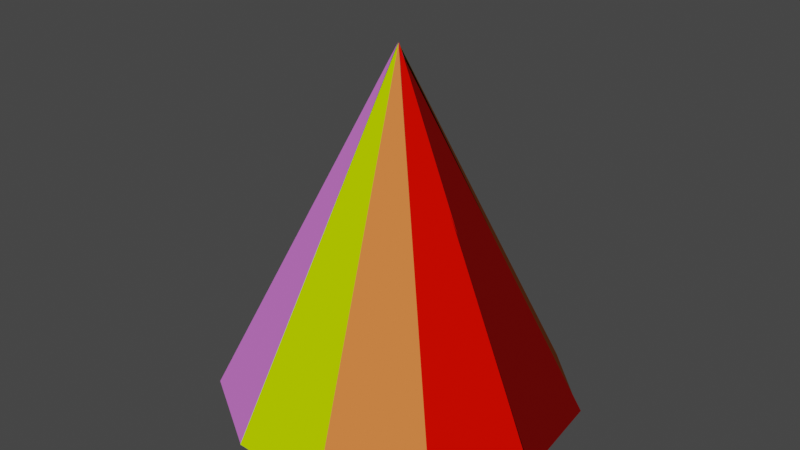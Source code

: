 # Source: kerucuuut.blend  (saved by Blender 2.92.15; exported with 4.5.12 LTS)
import bpy
from mathutils import Matrix  # noqa: F401  (used for matrix-valued properties, if any)

bpy.ops.wm.read_factory_settings(use_empty=True)
scene = bpy.context.scene
scene.name = 'Scene'

# ---- collections
col_collection = bpy.data.collections.new('Collection'); scene.collection.children.link(col_collection)

# ---- materials (node trees are filled in below, after node groups)
mat_material_001 = bpy.data.materials.new('Material.001')
mat_material_001.use_transparent_shadow = False
mat_material_011 = bpy.data.materials.new('Material.011')
mat_material_011.use_transparent_shadow = False
mat_material_011.diffuse_color = (0.1384, 0.002428, 0.001821, 1.0)
mat_material_010 = bpy.data.materials.new('Material.010')
mat_material_010.use_transparent_shadow = False
mat_material_010.diffuse_color = (0.8, 0.003028, 0.0, 1.0)
mat_material_009 = bpy.data.materials.new('Material.009')
mat_material_009.use_transparent_shadow = False
mat_material_009.diffuse_color = (0.2159, 0.05613, 0.016, 1.0)
mat_material_008 = bpy.data.materials.new('Material.008')
mat_material_008.use_transparent_shadow = False
mat_material_008.diffuse_color = (0.8, 0.1947, 0.04952, 1.0)
mat_material_006 = bpy.data.materials.new('Material.006')
mat_material_006.use_transparent_shadow = False
mat_material_006.diffuse_color = (0.5332, 0.8, 0.0, 1.0)
mat_material_005 = bpy.data.materials.new('Material.005')
mat_material_005.use_transparent_shadow = False
mat_material_005.diffuse_color = (0.2789, 0.08228, 0.2961, 1.0)
mat_material_004 = bpy.data.materials.new('Material.004')
mat_material_004.use_transparent_shadow = False
mat_material_004.diffuse_color = (0.7817, 0.2068, 0.8, 1.0)
mat_material_003 = bpy.data.materials.new('Material.003')
mat_material_003.use_transparent_shadow = False
mat_material_003.diffuse_color = (0.01764, 0.107, 0.2623, 1.0)
mat_material_002 = bpy.data.materials.new('Material.002')
mat_material_002.use_transparent_shadow = False
mat_material_002.diffuse_color = (0.02974, 0.3126, 0.8, 1.0)
mat_material_007 = bpy.data.materials.new('Material.007')
mat_material_007.use_transparent_shadow = False
mat_material_007.diffuse_color = (0.1812, 0.2789, 0.004025, 1.0)

# ---- material node trees
mat_material_001.use_nodes = True; mat_material_001.node_tree.nodes.clear()
_N = mat_material_001.node_tree.nodes; _L = mat_material_001.node_tree.links
n0 = _N.new('ShaderNodeBsdfPrincipled'); n0.name = 'Principled BSDF'; n0.location = (10, 300)
n0.distribution = 'GGX'
n0.subsurface_method = 'BURLEY'
n0.inputs[3].default_value = 1.45
n0.inputs[27].default_value = (0.0, 0.0, 0.0, 1.0)
n0.inputs[28].default_value = 1.0
n1 = _N.new('ShaderNodeOutputMaterial'); n1.name = 'Material Output'; n1.location = (300, 300)
_L.new(n0.outputs[0], n1.inputs[0])
n1.is_active_output = True

# ---- world
world_world = bpy.data.worlds.new('World'); scene.world = world_world
world_world.use_nodes = True; world_world.node_tree.nodes.clear()
_N = world_world.node_tree.nodes; _L = world_world.node_tree.links
n0 = _N.new('ShaderNodeOutputWorld'); n0.name = 'World Output'; n0.location = (300, 300)
n1 = _N.new('ShaderNodeBackground'); n1.name = 'Background'; n1.location = (10, 300)
n1.inputs[0].default_value = (0.05088, 0.05088, 0.05088, 1.0)
_L.new(n1.outputs[0], n0.inputs[0])
n0.is_active_output = True
world_world.color = (0.05088, 0.05088, 0.05088)
world_world.use_sun_shadow = False
world_world.sun_shadow_jitter_overblur = 0.0

# ---- meshes
me_cone = bpy.data.meshes.new('Cone')
me_cone.from_pydata([(-0.04009, -0.2789, 0.0), (0.04009, 0.2789, 0.0), (0.9497, -0.1366, 2.0)], [], [(0, 2, 1)])
_uv = me_cone.uv_layers.new(name='UVMap')
_uv.uv.foreach_set('vector', [0.01244, 0.2158, 0.25, 0.25, 0.03169, 0.3497])
me_cone.materials.append(mat_material_001)
me_cone.use_remesh_fix_poles = True
me_cone.use_remesh_preserve_attributes = False
me_cone.use_mirror_vertex_groups = False
me_cone.update()
me_cone_001 = bpy.data.meshes.new('Cone.001')
me_cone_001.from_pydata([(0.0, 1.0, -1.0), (0.5406, 0.8413, -1.0), (0.9096, 0.4154, -1.0), (0.9898, -0.1423, -1.0), (0.7557, -0.6549, -1.0), (0.2817, -0.9595, -1.0), (-0.2817, -0.9595, -1.0), (-0.7557, -0.6549, -1.0), (-0.9898, -0.1423, -1.0), (-0.9096, 0.4154, -1.0), (-0.5406, 0.8413, -1.0)], [], [(0, 1, 2, 3, 4, 5, 6, 7, 8, 9, 10)])
_uv = me_cone_001.uv_layers.new(name='UVMap')
_uv.uv.foreach_set('vector', [0.75, 0.49, 0.8798, 0.4519, 0.9683, 0.3497, 0.9876, 0.2158, 0.9314, 0.09283, 0.8176, 0.01972, 0.6824, 0.01972, 0.5686, 0.09283, 0.5124, 0.2158, 0.5317, 0.3497, 0.6202, 0.4519])
me_cone_001.use_remesh_fix_poles = True
me_cone_001.use_remesh_preserve_attributes = False
me_cone_001.use_mirror_vertex_groups = False
me_cone_001.update()
me_cone_002 = bpy.data.meshes.new('Cone.002')
me_cone_002.from_pydata([(0.4548, 0.2077, -1.0), (0.535, -0.35, -1.0), (-0.4548, -0.2077, 1.0)], [], [(0, 2, 1)])
_uv = me_cone_002.uv_layers.new(name='UVMap')
_uv.uv.foreach_set('vector', [0.4683, 0.3497, 0.25, 0.25, 0.4876, 0.2158])
me_cone_002.materials.append(mat_material_011)
me_cone_002.use_remesh_fix_poles = True
me_cone_002.use_remesh_preserve_attributes = False
me_cone_002.use_mirror_vertex_groups = False
me_cone_002.update()
me_cone_003 = bpy.data.meshes.new('Cone.003')
me_cone_003.from_pydata([(0.6119, 0.1851, -1.0), (0.3779, -0.3274, -1.0), (-0.3779, 0.3274, 1.0)], [], [(0, 2, 1)])
_uv = me_cone_003.uv_layers.new(name='UVMap')
_uv.uv.foreach_set('vector', [0.4876, 0.2158, 0.25, 0.25, 0.4314, 0.09283])
me_cone_003.materials.append(mat_material_010)
me_cone_003.use_remesh_fix_poles = True
me_cone_003.use_remesh_preserve_attributes = False
me_cone_003.use_mirror_vertex_groups = False
me_cone_003.update()
me_cone_004 = bpy.data.meshes.new('Cone.004')
me_cone_004.from_pydata([(0.2703, 0.4206, -1.0), (0.6393, -0.005212, -1.0), (-0.2703, -0.4206, 1.0)], [], [(0, 2, 1)])
_uv = me_cone_004.uv_layers.new(name='UVMap')
_uv.uv.foreach_set('vector', [0.3798, 0.4519, 0.25, 0.25, 0.4683, 0.3497])
me_cone_004.materials.append(mat_material_009)
me_cone_004.use_remesh_fix_poles = True
me_cone_004.use_remesh_preserve_attributes = False
me_cone_004.use_mirror_vertex_groups = False
me_cone_004.update()
me_cone_005 = bpy.data.meshes.new('Cone.005')
me_cone_005.from_pydata([(0.6149, -0.1751, -1.0), (0.1409, -0.4797, -1.0), (-0.1409, 0.4797, 1.0)], [], [(0, 2, 1)])
_uv = me_cone_005.uv_layers.new(name='UVMap')
_uv.uv.foreach_set('vector', [0.4314, 0.09283, 0.25, 0.25, 0.3176, 0.01972])
me_cone_005.materials.append(mat_material_008)
me_cone_005.use_remesh_fix_poles = True
me_cone_005.use_remesh_preserve_attributes = False
me_cone_005.use_mirror_vertex_groups = False
me_cone_005.update()
me_cone_006 = bpy.data.meshes.new('Cone.006')
me_cone_006.from_pydata([(0.4226, -0.4797, -1.0), (-0.1409, -0.4797, -1.0), (0.1409, 0.4797, 1.0)], [], [(0, 2, 1)])
_uv = me_cone_006.uv_layers.new(name='UVMap')
_uv.uv.foreach_set('vector', [0.3176, 0.01972, 0.25, 0.25, 0.1824, 0.01972])
me_cone_006.materials.append(mat_material_006)
me_cone_006.use_remesh_fix_poles = True
me_cone_006.use_remesh_preserve_attributes = False
me_cone_006.use_mirror_vertex_groups = False
me_cone_006.update()
me_cone_007 = bpy.data.meshes.new('Cone.007')
me_cone_007.from_pydata([(0.2703, 0.5794, -1.0), (-0.2703, 0.4206, -1.0), (0.2703, -0.4206, 1.0)], [], [(1, 2, 0)])
_uv = me_cone_007.uv_layers.new(name='UVMap')
_uv.uv.foreach_set('vector', [0.1202, 0.4519, 0.25, 0.25, 0.25, 0.49])
me_cone_007.materials.append(mat_material_005)
me_cone_007.use_remesh_fix_poles = True
me_cone_007.use_remesh_preserve_attributes = False
me_cone_007.use_mirror_vertex_groups = False
me_cone_007.update()
me_cone_008 = bpy.data.meshes.new('Cone.008')
me_cone_008.from_pydata([(0.09614, -0.6321, -1.0), (-0.3779, -0.3274, -1.0), (0.3779, 0.3274, 1.0)], [], [(0, 2, 1)])
_uv = me_cone_008.uv_layers.new(name='UVMap')
_uv.uv.foreach_set('vector', [0.1824, 0.01972, 0.25, 0.25, 0.06862, 0.09283])
me_cone_008.materials.append(mat_material_004)
me_cone_008.use_remesh_fix_poles = True
me_cone_008.use_remesh_preserve_attributes = False
me_cone_008.use_mirror_vertex_groups = False
me_cone_008.update()
me_cone_009 = bpy.data.meshes.new('Cone.009')
me_cone_009.from_pydata([(-0.4548, 0.2077, -1.0), (-0.08582, 0.6335, -1.0), (0.4548, -0.2077, 1.0)], [], [(0, 2, 1)])
_uv = me_cone_009.uv_layers.new(name='UVMap')
_uv.uv.foreach_set('vector', [0.03169, 0.3497, 0.25, 0.25, 0.1202, 0.4519])
me_cone_009.materials.append(mat_material_003)
me_cone_009.use_remesh_fix_poles = True
me_cone_009.use_remesh_preserve_attributes = False
me_cone_009.use_mirror_vertex_groups = False
me_cone_009.update()
me_cone_010 = bpy.data.meshes.new('Cone.010')
me_cone_010.from_pydata([(-0.2608, -0.5837, -1.0), (-0.4949, -0.07116, -1.0), (0.4949, 0.07116, 1.0)], [], [(0, 2, 1)])
_uv = me_cone_010.uv_layers.new(name='UVMap')
_uv.uv.foreach_set('vector', [0.06862, 0.09283, 0.25, 0.25, 0.01244, 0.2158])
me_cone_010.materials.append(mat_material_002)
me_cone_010.use_remesh_fix_poles = True
me_cone_010.use_remesh_preserve_attributes = False
me_cone_010.use_mirror_vertex_groups = False
me_cone_010.update()
me_cone_011 = bpy.data.meshes.new('Cone.011')
me_cone_011.from_pydata([(0.0, 0.5, -1.0), (0.5406, 0.3413, -1.0), (0.0, -0.5, 1.0)], [], [(0, 2, 1)])
_uv = me_cone_011.uv_layers.new(name='UVMap')
_uv.uv.foreach_set('vector', [0.25, 0.49, 0.25, 0.25, 0.3798, 0.4519])
me_cone_011.materials.append(mat_material_007)
me_cone_011.use_remesh_fix_poles = True
me_cone_011.use_remesh_preserve_attributes = False
me_cone_011.use_mirror_vertex_groups = False
me_cone_011.update()

# ---- objects
ob_cone = bpy.data.objects.new('Cone', me_cone)
ob_cone_001 = bpy.data.objects.new('Cone.001', me_cone_001)
ob_cone_002 = bpy.data.objects.new('Cone.002', me_cone_002)
ob_cone_003 = bpy.data.objects.new('Cone.003', me_cone_003)
ob_cone_004 = bpy.data.objects.new('Cone.004', me_cone_004)
ob_cone_005 = bpy.data.objects.new('Cone.005', me_cone_005)
ob_cone_006 = bpy.data.objects.new('Cone.006', me_cone_006)
ob_cone_007 = bpy.data.objects.new('Cone.007', me_cone_007)
ob_cone_008 = bpy.data.objects.new('Cone.008', me_cone_008)
ob_cone_009 = bpy.data.objects.new('Cone.009', me_cone_009)
ob_cone_010 = bpy.data.objects.new('Cone.010', me_cone_010)
ob_cone_011 = bpy.data.objects.new('Cone.011', me_cone_011)
ob_empty_1 = bpy.data.objects.new('empty 1', None)
ob_empty_2 = bpy.data.objects.new('empty 2', None)
ob_empty = bpy.data.objects.new('Empty', None)
ob_empty_001 = bpy.data.objects.new('Empty.001', None)
ob_empty_002 = bpy.data.objects.new('Empty.002', None)
ob_empty_003 = bpy.data.objects.new('Empty.003', None)
ob_sisi_pertama = bpy.data.objects.new('sisi pertama', None)
ob_empty_005 = bpy.data.objects.new('Empty.005', None)
ob_empty_004 = bpy.data.objects.new('Empty.004', None)
ob_empty_006 = bpy.data.objects.new('Empty.006', None)
ob_sisi_kedua = bpy.data.objects.new('sisi kedua', None)
ob_empty_007 = bpy.data.objects.new('Empty.007', None)

# ---- transforms, parenting, visibility, modifiers, constraints
ob_cone.parent = ob_sisi_pertama
ob_cone.matrix_parent_inverse = Matrix(((0.988, -0.1541, 0.0, 0.9594), (0.1541, 0.988, -0.0, 0.01147), (0.0, -0.0, 1.0, 0.05358), (-0.0, 0.0, -0.0, 1.0)))
ob_cone.location = (-0.9497, 0.1366, -0.05358)
ob_cone.rotation_euler = (-5.71e-09, -0.1446, 4.601e-09)
ob_cone.lineart.crease_threshold = 0.0
ob_cone_001.location = (-0.02059, 0.0, 0.9464)
ob_cone_001.scale = (0.9616, 0.9096, 1.0)
ob_cone_001.lineart.crease_threshold = 0.0
ob_cone_002.parent = ob_empty_1
ob_cone_002.matrix_parent_inverse = Matrix(((-0.4055, -0.1783, 0.8965, -0.627), (0.0619, 0.9732, 0.2215, -0.4399), (-0.912, 0.1453, -0.3836, 0.7477), (-0.0, -0.0, -0.0, 1.0)))
ob_cone_002.location = (0.4548, 0.2077, 0.9464)
ob_cone_002.lineart.crease_threshold = 0.0
ob_cone_003.parent = ob_empty_2
ob_cone_003.matrix_parent_inverse = Matrix(((-0.3359, 0.2817, 0.8988, -0.6315), (0.5464, 0.8355, -0.05767, 0.1217), (-0.7672, 0.4717, -0.4346, 0.8556), (-0.0, -0.0, -0.0, 1.0)))
ob_cone_003.location = (0.3779, -0.3274, 0.9464)
ob_cone_003.lineart.crease_threshold = 0.0
ob_cone_004.parent = ob_empty
ob_cone_004.matrix_parent_inverse = Matrix(((-0.2276, -0.3773, 0.8977, -0.6293), (0.1234, 0.9033, 0.411, -0.8022), (-0.9659, 0.2043, -0.159, 0.3257), (-0.0, -0.0, -0.0, 1.0)))
ob_cone_004.location = (0.2703, 0.4206, 0.9464)
ob_cone_004.lineart.crease_threshold = 0.0
ob_cone_005.parent = ob_empty_005
ob_cone_005.matrix_parent_inverse = Matrix(((0.9919, 0.03271, 0.123, -0.2405), (0.02318, 0.9039, -0.4272, 0.8346), (-0.1252, 0.4265, 0.8958, -0.6255), (-0.0, -0.0, -0.0, 1.0)))
ob_cone_005.location = (0.1409, -0.4797, 0.9464)
ob_cone_005.lineart.crease_threshold = 0.0
ob_cone_006.parent = ob_empty_004
ob_cone_006.matrix_parent_inverse = Matrix(((0.9879, -0.1353, -0.07535, 0.1456), (0.08911, 0.8946, -0.438, 0.8562), (0.1267, 0.426, 0.8958, -0.6256), (-0.0, 0.0, -0.0, 1.0)))
ob_cone_006.location = (-0.1409, -0.4797, 0.9464)
ob_cone_006.rotation_euler = (-4.657e-10, -0.0, -0.00982)
ob_cone_006.lineart.crease_threshold = 0.0
ob_cone_007.parent = ob_empty_002
ob_cone_007.matrix_parent_inverse = Matrix(((0.9693, 0.0898, -0.229, 0.441), (0.006424, 0.9214, 0.3885, -0.7536), (0.2459, -0.3781, 0.8925, -0.6192), (-0.0, -0.0, -0.0, 1.0)))
ob_cone_007.location = (-0.2703, 0.4206, 0.9464)
ob_cone_007.lineart.crease_threshold = 0.0
ob_cone_008.parent = ob_empty_006
ob_cone_008.matrix_parent_inverse = Matrix(((0.9407, -0.1202, -0.3173, 0.6164), (0.01491, 0.9489, -0.3152, 0.6147), (0.339, 0.2918, 0.8944, -0.6228), (-0.0, 0.0, -0.0, 1.0)))
ob_cone_008.location = (-0.3779, -0.3274, 0.9464)
ob_cone_008.lineart.crease_threshold = 0.0
ob_cone_009.parent = ob_empty_003
ob_cone_009.matrix_parent_inverse = Matrix(((0.9056, 0.2108, -0.368, 0.7164), (-0.1196, 0.9594, 0.2554, -0.4953), (0.4069, -0.1872, 0.8941, -0.6222), (-0.0, -0.0, -0.0, 1.0)))
ob_cone_009.location = (-0.4548, 0.2077, 0.9464)
ob_cone_009.lineart.crease_threshold = 0.0
ob_cone_010.parent = ob_sisi_kedua
ob_cone_010.matrix_parent_inverse = Matrix(((0.8979, -0.01742, -0.4398, 0.8594), (-0.01167, 0.9979, -0.06336, 0.1252), (0.44, 0.06203, 0.8959, -0.6257), (-0.0, 0.0, -0.0, 1.0)))
ob_cone_010.location = (-0.4949, -0.07116, 0.9464)
ob_cone_010.lineart.crease_threshold = 0.0
ob_cone_011.parent = ob_empty_001
ob_cone_011.matrix_parent_inverse = Matrix(((-1.956e-08, -0.4411, 0.8975, -0.6288), (0.03823, 0.8968, 0.4408, -0.8656), (-0.9993, 0.03431, 0.01686, -0.03312), (-0.0, -0.0, -0.0, 1.0)))
ob_cone_011.location = (0.0, 0.5, 0.9464)
ob_cone_011.lineart.crease_threshold = 0.0
ob_empty_1.parent = ob_cone_004
ob_empty_1.matrix_parent_inverse = Matrix(((1.0, -0.0, 0.0, -0.2703), (-0.0, 1.0, -0.0, -0.4206), (0.0, -0.0, 1.0, -0.9464), (-0.0, 0.0, -0.0, 1.0)))
ob_empty_1.location = (0.4548, 0.2077, 0.9464)
ob_empty_1.rotation_euler = (-0.6602, -2.038, 0.4095)
ob_empty_1.empty_display_type = 'ARROWS'
ob_empty_1.lineart.crease_threshold = 0.0
ob_empty_2.parent = ob_cone_005
ob_empty_2.matrix_parent_inverse = Matrix(((1.0, -0.0, -0.0, -0.1409), (-0.0, 1.0, 0.0, 0.4797), (-0.0, -0.0, 1.0, -0.9464), (-0.0, 0.0, -0.0, 1.0)))
ob_empty_2.location = (0.3779, -0.3274, 0.9464)
ob_empty_2.rotation_euler = (0.1258, -2.013, -0.6969)
ob_empty_2.empty_display_type = 'ARROWS'
ob_empty_2.lineart.crease_threshold = 0.0
ob_empty.parent = ob_cone_011
ob_empty.matrix_parent_inverse = Matrix(((1.0, -0.0, 0.0, -0.0), (-0.0, 1.0, -0.0, -0.5), (0.0, -0.0, 1.0, -0.9464), (-0.0, 0.0, -0.0, 1.0)))
ob_empty.location = (0.2703, 0.4206, 0.9464)
ob_empty.rotation_euler = (-1.113, -2.027, 1.028)
ob_empty.empty_display_type = 'ARROWS'
ob_empty.lineart.crease_threshold = 0.0
ob_empty_001.parent = ob_cone_007
ob_empty_001.matrix_parent_inverse = Matrix(((1.0, -0.0, 0.0, 0.2703), (-0.0, 1.0, -0.0, -0.4206), (0.0, 0.0, 1.0, -0.9464), (-0.0, 0.0, -0.0, 1.0)))
ob_empty_001.location = (0.0, 0.5, 0.9464)
ob_empty_001.rotation_euler = (1.597, -1.114, -1.571)
ob_empty_001.empty_display_type = 'ARROWS'
ob_empty_001.lineart.crease_threshold = 0.0
ob_empty_002.parent = ob_cone_009
ob_empty_002.matrix_parent_inverse = Matrix(((1.0, -0.0, 0.0, 0.4548), (-0.0, 1.0, -0.0, -0.2077), (0.0, 0.0, 1.0, -0.9464), (-0.0, 0.0, -0.0, 1.0)))
ob_empty_002.location = (-0.2703, 0.4206, 0.9464)
ob_empty_002.rotation_euler = (0.3885, 0.2677, 0.002819)
ob_empty_002.empty_display_type = 'SINGLE_ARROW'
ob_empty_002.lineart.crease_threshold = 0.0
ob_empty_003.parent = ob_cone
ob_empty_003.matrix_parent_inverse = Matrix(((1.0, -0.0, 0.0, 0.9497), (-0.0, 1.0, -0.0, -0.1366), (0.0, -0.0, 1.0, 0.05358), (-0.0, 0.0, -0.0, 1.0)))
ob_empty_003.location = (-0.4548, 0.2077, 0.9464)
ob_empty_003.rotation_euler = (0.2851, 0.3707, 0.2515)
ob_empty_003.empty_display_type = 'SINGLE_ARROW'
ob_empty_003.lineart.crease_threshold = 0.0
ob_sisi_pertama.location = (-0.9497, 0.1366, -0.05358)
ob_sisi_pertama.rotation_euler = (1.568e-08, 0.1727, -0.1548)
ob_sisi_pertama.empty_display_type = 'ARROWS'
ob_sisi_pertama.lineart.crease_threshold = 0.0
ob_empty_005.parent = ob_cone_006
ob_empty_005.matrix_parent_inverse = Matrix(((1.0, -0.0, 0.0, 0.1409), (-0.0, 1.0, -0.0, 0.4797), (-0.0, 0.0, 1.0, -0.9464), (-0.0, 0.0, -0.0, 1.0)))
ob_empty_005.location = (0.1409, -0.4797, 0.9464)
ob_empty_005.rotation_euler = (-0.4495, -0.1045, 0.07246)
ob_empty_005.empty_display_type = 'SINGLE_ARROW'
ob_empty_005.lineart.crease_threshold = 0.0
ob_empty_004.parent = ob_cone_008
ob_empty_004.matrix_parent_inverse = Matrix(((1.0, -0.0, 0.0, 0.3779), (-0.0, 1.0, -0.0, 0.3274), (-0.0, 0.0, 1.0, -0.9464), (-0.0, 0.0, -0.0, 1.0)))
ob_empty_004.location = (-0.1409, -0.4797, 0.9464)
ob_empty_004.rotation_euler = (-0.4604, 0.05124, -0.1778)
ob_empty_004.empty_display_type = 'SINGLE_ARROW'
ob_empty_004.empty_display_size = 1.91
ob_empty_004.lineart.crease_threshold = 0.0
ob_empty_006.parent = ob_cone_010
ob_empty_006.matrix_parent_inverse = Matrix(((1.0, -0.0, 0.0, 0.4949), (-0.0, 1.0, -0.0, 0.07116), (-0.0, 0.0, 1.0, -0.9464), (-0.0, 0.0, -0.0, 1.0)))
ob_empty_006.location = (-0.3779, -0.3274, 0.9464)
ob_empty_006.rotation_euler = (-0.3342, 0.3277, -0.1126)
ob_empty_006.empty_display_type = 'SINGLE_ARROW'
ob_empty_006.lineart.crease_threshold = 0.0
ob_sisi_kedua.parent = ob_cone
ob_sisi_kedua.matrix_parent_inverse = Matrix(((1.0, 3.821e-06, -0.007023, 0.9493), (3.85e-06, 1.0, 0.001096, -0.1365), (0.007023, -0.001096, 1.0, 0.0604), (-0.0, -0.0, -0.0, 1.0)))
ob_sisi_kedua.location = (-0.4949, -0.07116, 0.9464)
ob_sisi_kedua.rotation_euler = (-0.06325, 0.4661, -0.003808)
ob_sisi_kedua.empty_display_type = 'SINGLE_ARROW'
ob_sisi_kedua.lineart.crease_threshold = 0.0
ob_empty_007.location = (0.5017, 0.2004, 0.9252)
ob_empty_007.rotation_euler = (0.1958, -0.4554, 0.1009)
ob_empty_007.empty_display_type = 'SINGLE_ARROW'
ob_empty_007.lineart.crease_threshold = 0.0

# ---- collection membership
col_collection.objects.link(ob_cone)
col_collection.objects.link(ob_cone_001)
col_collection.objects.link(ob_cone_002)
col_collection.objects.link(ob_cone_003)
col_collection.objects.link(ob_cone_004)
col_collection.objects.link(ob_cone_005)
col_collection.objects.link(ob_cone_006)
col_collection.objects.link(ob_cone_007)
col_collection.objects.link(ob_cone_008)
col_collection.objects.link(ob_cone_009)
col_collection.objects.link(ob_cone_010)
col_collection.objects.link(ob_cone_011)
col_collection.objects.link(ob_empty_1)
col_collection.objects.link(ob_empty_2)
col_collection.objects.link(ob_empty)
col_collection.objects.link(ob_empty_001)
col_collection.objects.link(ob_empty_002)
col_collection.objects.link(ob_empty_003)
col_collection.objects.link(ob_sisi_pertama)
col_collection.objects.link(ob_empty_005)
col_collection.objects.link(ob_empty_004)
col_collection.objects.link(ob_empty_006)
col_collection.objects.link(ob_sisi_kedua)
col_collection.objects.link(ob_empty_007)

# ---- scene / render settings (as saved in the file)
scene.frame_start = 1; scene.frame_end = 250; scene.frame_set(30)
scene.render.engine = 'BLENDER_EEVEE_NEXT'
scene.cycles.use_denoising = False
scene.cycles.samples = 128
scene.cycles.sampling_pattern = 'TABULATED_SOBOL'
scene.cycles.use_adaptive_sampling = False
scene.cycles.use_light_tree = False
scene.view_settings.view_transform = 'Filmic'
bpy.context.view_layer.update()

# ---- added for rendering (the .blend has no active camera and no usable light): camera, sun
cam_auto = bpy.data.cameras.new('AutoCamera')
cam_auto.lens = 50.0
cam_auto.sensor_width = 36.0
cam_auto.clip_end = 1000.0
ob_auto_camera = bpy.data.objects.new('AutoCamera', cam_auto)
scene.collection.objects.link(ob_auto_camera)
ob_auto_camera.location = (3.33089, -3.97854, 3.56057)
ob_auto_camera.rotation_euler = (1.09748, -7.21219e-08, 0.694738)
scene.camera = ob_auto_camera
light_auto_sun = bpy.data.lights.new('AutoSun', 'SUN')
light_auto_sun.energy = 3.0
light_auto_sun.angle = 0.0523599
ob_auto_sun = bpy.data.objects.new('AutoSun', light_auto_sun)
scene.collection.objects.link(ob_auto_sun)
ob_auto_sun.rotation_euler = (0.872665, 0.174533, 0.523599)
bpy.context.view_layer.update()
